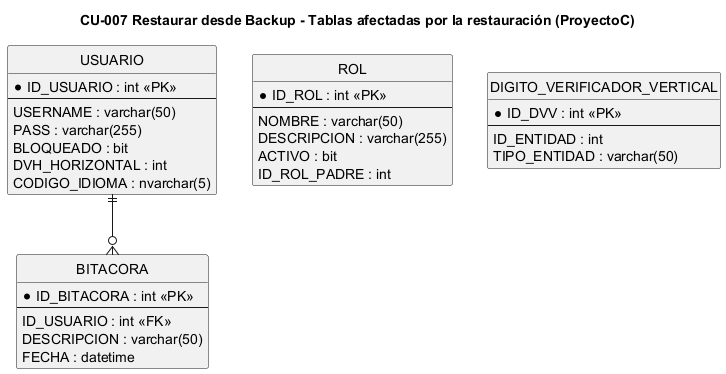

The diagram above was rendered by PlantUML. Its source (embedded in the PNG):
@startuml CU07_der
title CU-007 Restaurar desde Backup - Tablas afectadas por la restauración (ProyectoC)
hide circle
skinparam linetype ortho

entity "USUARIO" as USUARIO {
  *ID_USUARIO : int <<PK>>
  --
  USERNAME : varchar(50)
  PASS : varchar(255)
  BLOQUEADO : bit
  DVH_HORIZONTAL : int
  CODIGO_IDIOMA : nvarchar(5)
}
entity "ROL" as ROL {
  *ID_ROL : int <<PK>>
  --
  NOMBRE : varchar(50)
  DESCRIPCION : varchar(255)
  ACTIVO : bit
  ID_ROL_PADRE : int
}
entity "BITACORA" as BITACORA {
  *ID_BITACORA : int <<PK>>
  --
  ID_USUARIO : int <<FK>>
  DESCRIPCION : varchar(50)
  FECHA : datetime
}
entity "DIGITO_VERIFICADOR_VERTICAL" as DVV {
  *ID_DVV : int <<PK>>
  --
  ID_ENTIDAD : int
  TIPO_ENTIDAD : varchar(50)
}

USUARIO ||--o{ BITACORA
@enduml